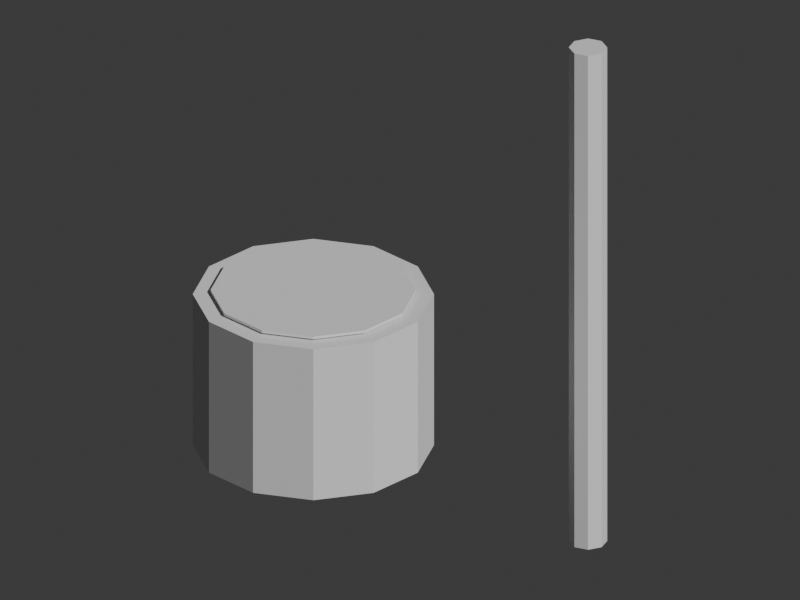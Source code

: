 # Source: tea_hishaku.blend  (saved by Blender 5.2.45; exported with 4.5.12 LTS)
import bpy
from mathutils import Matrix  # noqa: F401  (used for matrix-valued properties, if any)

bpy.ops.wm.read_factory_settings(use_empty=True)
scene = bpy.context.scene
scene.name = 'Scene'

# ---- collections
col_collection = bpy.data.collections.new('Collection'); scene.collection.children.link(col_collection)

# ---- materials (node trees are filled in below, after node groups)
mat_bamboo = bpy.data.materials.new('bamboo')
mat_bamboo.diffuse_color = (0.65, 0.64, 0.32, 1.0)
mat_wood = bpy.data.materials.new('wood')
mat_wood.diffuse_color = (0.49, 0.27, 0.13, 1.0)

# ---- material node trees
mat_bamboo.use_nodes = True; mat_bamboo.node_tree.nodes.clear()
_N = mat_bamboo.node_tree.nodes; _L = mat_bamboo.node_tree.links
n0 = _N.new('ShaderNodeBsdfPrincipled'); n0.name = 'Principled BSDF'; n0.location = (-200, 100)
n0.inputs[10].default_value = 0.005
n1 = _N.new('ShaderNodeOutputMaterial'); n1.name = 'Material Output'; n1.location = (200, 100)
_L.new(n0.outputs[0], n1.inputs[0])
n1.is_active_output = True
mat_wood.use_nodes = True; mat_wood.node_tree.nodes.clear()
_N = mat_wood.node_tree.nodes; _L = mat_wood.node_tree.links
n0 = _N.new('ShaderNodeBsdfPrincipled'); n0.name = 'Principled BSDF'; n0.location = (-200, 100)
n0.inputs[10].default_value = 0.005
n1 = _N.new('ShaderNodeOutputMaterial'); n1.name = 'Material Output'; n1.location = (200, 100)
_L.new(n0.outputs[0], n1.inputs[0])
n1.is_active_output = True

# ---- world
world_world = bpy.data.worlds.new('World'); scene.world = world_world
world_world.use_nodes = True; world_world.node_tree.nodes.clear()
_N = world_world.node_tree.nodes; _L = world_world.node_tree.links
n0 = _N.new('ShaderNodeOutputWorld'); n0.name = 'World Output'; n0.location = (200, 100)
n1 = _N.new('ShaderNodeBackground'); n1.name = 'Background'; n1.location = (-200, 100)
n1.inputs[0].default_value = (0.05088, 0.05088, 0.05088, 1.0)
_L.new(n1.outputs[0], n0.inputs[0])
n0.is_active_output = True
world_world.color = (0.05088, 0.05088, 0.05088)
world_world.sun_shadow_jitter_overblur = 0.0

# ---- cameras
cam_camera = bpy.data.cameras.new('Camera')
cam_camera.type = 'ORTHO'
cam_camera.ortho_scale = 2.45

# ---- meshes
me_cylinder = bpy.data.meshes.new('Cylinder')
me_cylinder.from_pydata([(0.0, 0.27, -0.19), (0.0, 0.27, 0.19), (0.135, 0.2338, -0.19), (0.135, 0.2338, 0.19), (0.2338, 0.135, -0.19), (0.2338, 0.135, 0.19), (0.27, 0.0, -0.19), (0.27, 0.0, 0.19), (0.2338, -0.135, -0.19), (0.2338, -0.135, 0.19), (0.135, -0.2338, -0.19), (0.135, -0.2338, 0.19), (0.0, -0.27, -0.19), (0.0, -0.27, 0.19), (-0.135, -0.2338, -0.19), (-0.135, -0.2338, 0.19), (-0.2338, -0.135, -0.19), (-0.2338, -0.135, 0.19), (-0.27, 0.0, -0.19), (-0.27, 0.0, 0.19), (-0.2338, 0.135, -0.19), (-0.2338, 0.135, 0.19), (-0.135, 0.2338, -0.19), (-0.135, 0.2338, 0.19)], [], [(0, 1, 3, 2), (2, 3, 5, 4), (4, 5, 7, 6), (6, 7, 9, 8), (8, 9, 11, 10), (10, 11, 13, 12), (12, 13, 15, 14), (14, 15, 17, 16), (16, 17, 19, 18), (18, 19, 21, 20), (3, 1, 23, 21, 19, 17, 15, 13, 11, 9, 7, 5), (20, 21, 23, 22), (22, 23, 1, 0), (0, 2, 4, 6, 8, 10, 12, 14, 16, 18, 20, 22)])
_uv = me_cylinder.uv_layers.new(name='UVMap')
_uv.uv.foreach_set('vector', [1.0, 0.5, 1.0, 1.0, 0.9167, 1.0, 0.9167, 0.5, 0.9167, 0.5, 0.9167, 1.0, 0.8333, 1.0, 0.8333, 0.5, 0.8333, 0.5, 0.8333, 1.0, 0.75, 1.0, 0.75, 0.5, 0.75, 0.5, 0.75, 1.0, 0.6667, 1.0, 0.6667, 0.5, 0.6667, 0.5, 0.6667, 1.0, 0.5833, 1.0, 0.5833, 0.5, 0.5833, 0.5, 0.5833, 1.0, 0.5, 1.0, 0.5, 0.5, 0.5, 0.5, 0.5, 1.0, 0.4167, 1.0, 0.4167, 0.5, 0.4167, 0.5, 0.4167, 1.0, 0.3333, 1.0, 0.3333, 0.5, 0.3333, 0.5, 0.3333, 1.0, 0.25, 1.0, 0.25, 0.5, 0.25, 0.5, 0.25, 1.0, 0.1667, 1.0, 0.1667, 0.5, 0.37, 0.4578, 0.25, 0.49, 0.13, 0.4578, 0.04215, 0.37, 0.01, 0.25, 0.04215, 0.13, 0.13, 0.04215, 0.25, 0.01, 0.37, 0.04215, 0.4578, 0.13, 0.49, 0.25, 0.4578, 0.37, 0.1667, 0.5, 0.1667, 1.0, 0.08333, 1.0, 0.08333, 0.5, 0.08333, 0.5, 0.08333, 1.0, 7.451e-08, 1.0, 7.451e-08, 0.5, 0.75, 0.49, 0.87, 0.4578, 0.9578, 0.37, 0.99, 0.25, 0.9578, 0.13, 0.87, 0.04215, 0.75, 0.01, 0.63, 0.04215, 0.5422, 0.13, 0.51, 0.25, 0.5422, 0.37, 0.63, 0.4578])
me_cylinder.materials.append(mat_bamboo)
me_cylinder.update()
me_cylinder_001 = bpy.data.meshes.new('Cylinder.001')
me_cylinder_001.from_pydata([(0.0, 0.23, -0.003), (0.0, 0.23, 0.003), (0.115, 0.1992, -0.003), (0.115, 0.1992, 0.003), (0.1992, 0.115, -0.003), (0.1992, 0.115, 0.003), (0.23, 0.0, -0.003), (0.23, 0.0, 0.003), (0.1992, -0.115, -0.003), (0.1992, -0.115, 0.003), (0.115, -0.1992, -0.003), (0.115, -0.1992, 0.003), (0.0, -0.23, -0.003), (0.0, -0.23, 0.003), (-0.115, -0.1992, -0.003), (-0.115, -0.1992, 0.003), (-0.1992, -0.115, -0.003), (-0.1992, -0.115, 0.003), (-0.23, 0.0, -0.003), (-0.23, 0.0, 0.003), (-0.1992, 0.115, -0.003), (-0.1992, 0.115, 0.003), (-0.115, 0.1992, -0.003), (-0.115, 0.1992, 0.003)], [], [(0, 1, 3, 2), (2, 3, 5, 4), (4, 5, 7, 6), (6, 7, 9, 8), (8, 9, 11, 10), (10, 11, 13, 12), (12, 13, 15, 14), (14, 15, 17, 16), (16, 17, 19, 18), (18, 19, 21, 20), (3, 1, 23, 21, 19, 17, 15, 13, 11, 9, 7, 5), (20, 21, 23, 22), (22, 23, 1, 0), (0, 2, 4, 6, 8, 10, 12, 14, 16, 18, 20, 22)])
_uv = me_cylinder_001.uv_layers.new(name='UVMap')
_uv.uv.foreach_set('vector', [1.0, 0.5, 1.0, 1.0, 0.9167, 1.0, 0.9167, 0.5, 0.9167, 0.5, 0.9167, 1.0, 0.8333, 1.0, 0.8333, 0.5, 0.8333, 0.5, 0.8333, 1.0, 0.75, 1.0, 0.75, 0.5, 0.75, 0.5, 0.75, 1.0, 0.6667, 1.0, 0.6667, 0.5, 0.6667, 0.5, 0.6667, 1.0, 0.5833, 1.0, 0.5833, 0.5, 0.5833, 0.5, 0.5833, 1.0, 0.5, 1.0, 0.5, 0.5, 0.5, 0.5, 0.5, 1.0, 0.4167, 1.0, 0.4167, 0.5, 0.4167, 0.5, 0.4167, 1.0, 0.3333, 1.0, 0.3333, 0.5, 0.3333, 0.5, 0.3333, 1.0, 0.25, 1.0, 0.25, 0.5, 0.25, 0.5, 0.25, 1.0, 0.1667, 1.0, 0.1667, 0.5, 0.37, 0.4578, 0.25, 0.49, 0.13, 0.4578, 0.04215, 0.37, 0.01, 0.25, 0.04215, 0.13, 0.13, 0.04215, 0.25, 0.01, 0.37, 0.04215, 0.4578, 0.13, 0.49, 0.25, 0.4578, 0.37, 0.1667, 0.5, 0.1667, 1.0, 0.08333, 1.0, 0.08333, 0.5, 0.08333, 0.5, 0.08333, 1.0, 7.451e-08, 1.0, 7.451e-08, 0.5, 0.75, 0.49, 0.87, 0.4578, 0.9578, 0.37, 0.99, 0.25, 0.9578, 0.13, 0.87, 0.04215, 0.75, 0.01, 0.63, 0.04215, 0.5422, 0.13, 0.51, 0.25, 0.5422, 0.37, 0.63, 0.4578])
me_cylinder_001.materials.append(mat_wood)
me_cylinder_001.update()
me_cylinder_002 = bpy.data.meshes.new('Cylinder.002')
me_cylinder_002.from_pydata([(0.0, 0.043, -0.6216), (0.0, 0.043, 0.6216), (0.03041, 0.03041, -0.6216), (0.03041, 0.03041, 0.6216), (0.043, 0.0, -0.6216), (0.043, 0.0, 0.6216), (0.03041, -0.03041, -0.6216), (0.03041, -0.03041, 0.6216), (0.0, -0.043, -0.6216), (0.0, -0.043, 0.6216), (-0.03041, -0.03041, -0.6216), (-0.03041, -0.03041, 0.6216), (-0.043, 0.0, -0.6216), (-0.043, 0.0, 0.6216), (-0.03041, 0.03041, -0.6216), (-0.03041, 0.03041, 0.6216)], [], [(0, 1, 3, 2), (2, 3, 5, 4), (4, 5, 7, 6), (6, 7, 9, 8), (8, 9, 11, 10), (10, 11, 13, 12), (3, 1, 15, 13, 11, 9, 7, 5), (12, 13, 15, 14), (14, 15, 1, 0), (0, 2, 4, 6, 8, 10, 12, 14)])
_uv = me_cylinder_002.uv_layers.new(name='UVMap')
_uv.uv.foreach_set('vector', [1.0, 0.5, 1.0, 1.0, 0.875, 1.0, 0.875, 0.5, 0.875, 0.5, 0.875, 1.0, 0.75, 1.0, 0.75, 0.5, 0.75, 0.5, 0.75, 1.0, 0.625, 1.0, 0.625, 0.5, 0.625, 0.5, 0.625, 1.0, 0.5, 1.0, 0.5, 0.5, 0.5, 0.5, 0.5, 1.0, 0.375, 1.0, 0.375, 0.5, 0.375, 0.5, 0.375, 1.0, 0.25, 1.0, 0.25, 0.5, 0.4197, 0.4197, 0.25, 0.49, 0.08029, 0.4197, 0.01, 0.25, 0.08029, 0.08029, 0.25, 0.01, 0.4197, 0.08029, 0.49, 0.25, 0.25, 0.5, 0.25, 1.0, 0.125, 1.0, 0.125, 0.5, 0.125, 0.5, 0.125, 1.0, 0.0, 1.0, 0.0, 0.5, 0.75, 0.49, 0.9197, 0.4197, 0.99, 0.25, 0.9197, 0.08029, 0.75, 0.01, 0.5803, 0.08029, 0.51, 0.25, 0.5803, 0.4197])
me_cylinder_002.materials.append(mat_bamboo)
me_cylinder_002.update()

# ---- objects
ob_bamboo_dipper_cup = bpy.data.objects.new('Bamboo dipper cup', me_cylinder)
ob_open_cup_shadow = bpy.data.objects.new('Open cup shadow', me_cylinder_001)
ob_long_hishaku_handle = bpy.data.objects.new('Long hishaku handle', me_cylinder_002)
ob_turntable_camera = bpy.data.objects.new('Turntable_Camera', cam_camera)

# ---- transforms, parenting, visibility, modifiers, constraints
ob_bamboo_dipper_cup.location = (-0.2653, 0.0, 0.5902)
ob_bamboo_dipper_cup.scale = (1.368, 1.368, 1.368)
ob_open_cup_shadow.location = (-0.2653, 0.0, 0.8609)
ob_open_cup_shadow.scale = (1.368, 1.368, 1.368)
ob_long_hishaku_handle.location = (0.5757, 0.0, 0.85)
ob_long_hishaku_handle.scale = (1.368, 1.368, 1.368)
ob_turntable_camera.location = (2.817e-16, -4.6, 3.2)
ob_turntable_camera.rotation_euler = (1.095, 3.154e-24, 6.123e-17)

# ---- collection membership
col_collection.objects.link(ob_bamboo_dipper_cup)
col_collection.objects.link(ob_open_cup_shadow)
col_collection.objects.link(ob_long_hishaku_handle)
col_collection.objects.link(ob_turntable_camera)

# ---- scene / render settings (as saved in the file)
scene.camera = ob_turntable_camera
scene.frame_start = 1; scene.frame_end = 144; scene.frame_set(144)
scene.render.engine = 'BLENDER_WORKBENCH'
scene.render.resolution_x = 400
scene.render.resolution_y = 300
scene.render.bake_bias = 0.0
scene.render.bake_samples = 0
scene.render.compositor_device = 'GPU'
scene.eevee.use_volume_custom_range = False
scene.eevee.fast_gi_thickness_near = 0.1
scene.eevee.fast_gi_thickness_far = 0.0
scene.eevee.ray_tracing_options.screen_trace_thickness = 0.1
bpy.context.view_layer.update()

# ---- added for rendering (the .blend has no usable light): sun
light_auto_sun = bpy.data.lights.new('AutoSun', 'SUN')
light_auto_sun.energy = 3.0
light_auto_sun.angle = 0.0523599
ob_auto_sun = bpy.data.objects.new('AutoSun', light_auto_sun)
scene.collection.objects.link(ob_auto_sun)
ob_auto_sun.rotation_euler = (0.872665, 0.174533, 0.523599)
bpy.context.view_layer.update()
